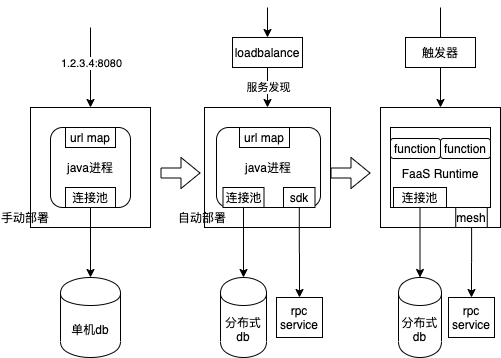

The diagram above was exported from draw.io. Its source (the exported page's mxGraphModel, read from the mxfile embedded in the PNG):
<mxGraphModel dx="1106" dy="860" grid="1" gridSize="10" guides="1" tooltips="1" connect="1" arrows="1" fold="1" page="1" pageScale="1" pageWidth="827" pageHeight="1169" math="0" shadow="0">
  <root>
    <mxCell id="0" />
    <mxCell id="1" parent="0" />
    <mxCell id="BW5oTEtr0TmtINGq36Nz-19" value="" style="rounded=0;whiteSpace=wrap;html=1;" vertex="1" parent="1">
      <mxGeometry x="530" y="210" width="120" height="120" as="geometry" />
    </mxCell>
    <mxCell id="BW5oTEtr0TmtINGq36Nz-39" value="" style="rounded=0;whiteSpace=wrap;html=1;" vertex="1" parent="1">
      <mxGeometry x="540" y="230" width="100" height="80" as="geometry" />
    </mxCell>
    <mxCell id="BW5oTEtr0TmtINGq36Nz-1" value="" style="rounded=0;whiteSpace=wrap;html=1;" vertex="1" parent="1">
      <mxGeometry x="180" y="210" width="120" height="120" as="geometry" />
    </mxCell>
    <mxCell id="BW5oTEtr0TmtINGq36Nz-2" value="java进程" style="rounded=1;whiteSpace=wrap;html=1;" vertex="1" parent="1">
      <mxGeometry x="200" y="230" width="80" height="80" as="geometry" />
    </mxCell>
    <mxCell id="BW5oTEtr0TmtINGq36Nz-3" value="单机db" style="shape=cylinder;whiteSpace=wrap;html=1;boundedLbl=1;backgroundOutline=1;" vertex="1" parent="1">
      <mxGeometry x="210" y="380" width="60" height="80" as="geometry" />
    </mxCell>
    <mxCell id="BW5oTEtr0TmtINGq36Nz-5" style="edgeStyle=orthogonalEdgeStyle;rounded=0;orthogonalLoop=1;jettySize=auto;html=1;entryX=0.5;entryY=0;entryDx=0;entryDy=0;" edge="1" parent="1" source="BW5oTEtr0TmtINGq36Nz-4" target="BW5oTEtr0TmtINGq36Nz-3">
      <mxGeometry relative="1" as="geometry" />
    </mxCell>
    <mxCell id="BW5oTEtr0TmtINGq36Nz-4" value="连接池" style="rounded=0;whiteSpace=wrap;html=1;" vertex="1" parent="1">
      <mxGeometry x="215" y="290" width="50" height="20" as="geometry" />
    </mxCell>
    <mxCell id="BW5oTEtr0TmtINGq36Nz-6" value="" style="endArrow=classic;html=1;entryX=0.5;entryY=0;entryDx=0;entryDy=0;" edge="1" parent="1" target="BW5oTEtr0TmtINGq36Nz-1">
      <mxGeometry width="50" height="50" relative="1" as="geometry">
        <mxPoint x="240" y="130" as="sourcePoint" />
        <mxPoint x="250" y="120" as="targetPoint" />
      </mxGeometry>
    </mxCell>
    <mxCell id="BW5oTEtr0TmtINGq36Nz-43" value="1.2.3.4:8080" style="edgeLabel;html=1;align=center;verticalAlign=middle;resizable=0;points=[];" vertex="1" connectable="0" parent="BW5oTEtr0TmtINGq36Nz-6">
      <mxGeometry x="-0.125" relative="1" as="geometry">
        <mxPoint as="offset" />
      </mxGeometry>
    </mxCell>
    <mxCell id="BW5oTEtr0TmtINGq36Nz-7" value="url map" style="rounded=0;whiteSpace=wrap;html=1;" vertex="1" parent="1">
      <mxGeometry x="215" y="230" width="50" height="20" as="geometry" />
    </mxCell>
    <mxCell id="BW5oTEtr0TmtINGq36Nz-8" value="" style="rounded=0;whiteSpace=wrap;html=1;" vertex="1" parent="1">
      <mxGeometry x="354" y="210" width="126" height="120" as="geometry" />
    </mxCell>
    <mxCell id="BW5oTEtr0TmtINGq36Nz-9" value="java进程" style="rounded=1;whiteSpace=wrap;html=1;" vertex="1" parent="1">
      <mxGeometry x="366" y="230" width="104" height="80" as="geometry" />
    </mxCell>
    <mxCell id="BW5oTEtr0TmtINGq36Nz-10" value="分布式db" style="shape=cylinder;whiteSpace=wrap;html=1;boundedLbl=1;backgroundOutline=1;" vertex="1" parent="1">
      <mxGeometry x="370" y="380" width="46" height="80" as="geometry" />
    </mxCell>
    <mxCell id="BW5oTEtr0TmtINGq36Nz-11" style="edgeStyle=orthogonalEdgeStyle;rounded=0;orthogonalLoop=1;jettySize=auto;html=1;entryX=0.5;entryY=0;entryDx=0;entryDy=0;" edge="1" source="BW5oTEtr0TmtINGq36Nz-12" target="BW5oTEtr0TmtINGq36Nz-10" parent="1">
      <mxGeometry relative="1" as="geometry" />
    </mxCell>
    <mxCell id="BW5oTEtr0TmtINGq36Nz-12" value="连接池" style="rounded=0;whiteSpace=wrap;html=1;" vertex="1" parent="1">
      <mxGeometry x="372.5" y="290" width="41" height="20" as="geometry" />
    </mxCell>
    <mxCell id="BW5oTEtr0TmtINGq36Nz-13" value="" style="endArrow=classic;html=1;entryX=0.5;entryY=0;entryDx=0;entryDy=0;" edge="1" target="BW5oTEtr0TmtINGq36Nz-16" parent="1">
      <mxGeometry width="50" height="50" relative="1" as="geometry">
        <mxPoint x="417" y="110" as="sourcePoint" />
        <mxPoint x="414" y="160" as="targetPoint" />
      </mxGeometry>
    </mxCell>
    <mxCell id="BW5oTEtr0TmtINGq36Nz-14" value="url map" style="rounded=0;whiteSpace=wrap;html=1;" vertex="1" parent="1">
      <mxGeometry x="389" y="230" width="50" height="20" as="geometry" />
    </mxCell>
    <mxCell id="BW5oTEtr0TmtINGq36Nz-17" style="edgeStyle=orthogonalEdgeStyle;rounded=0;orthogonalLoop=1;jettySize=auto;html=1;exitX=0.5;exitY=1;exitDx=0;exitDy=0;entryX=0.5;entryY=0;entryDx=0;entryDy=0;" edge="1" parent="1" source="BW5oTEtr0TmtINGq36Nz-16" target="BW5oTEtr0TmtINGq36Nz-8">
      <mxGeometry relative="1" as="geometry" />
    </mxCell>
    <mxCell id="BW5oTEtr0TmtINGq36Nz-18" value="服务发现" style="edgeLabel;html=1;align=center;verticalAlign=middle;resizable=0;points=[];" vertex="1" connectable="0" parent="BW5oTEtr0TmtINGq36Nz-17">
      <mxGeometry x="-0.05" relative="1" as="geometry">
        <mxPoint as="offset" />
      </mxGeometry>
    </mxCell>
    <mxCell id="BW5oTEtr0TmtINGq36Nz-16" value="loadbalance" style="rounded=0;whiteSpace=wrap;html=1;" vertex="1" parent="1">
      <mxGeometry x="382" y="140" width="70" height="30" as="geometry" />
    </mxCell>
    <mxCell id="BW5oTEtr0TmtINGq36Nz-21" value="分布式db" style="shape=cylinder;whiteSpace=wrap;html=1;boundedLbl=1;backgroundOutline=1;" vertex="1" parent="1">
      <mxGeometry x="548" y="380" width="43" height="80" as="geometry" />
    </mxCell>
    <mxCell id="BW5oTEtr0TmtINGq36Nz-22" style="edgeStyle=orthogonalEdgeStyle;rounded=0;orthogonalLoop=1;jettySize=auto;html=1;entryX=0.5;entryY=0;entryDx=0;entryDy=0;" edge="1" source="BW5oTEtr0TmtINGq36Nz-23" target="BW5oTEtr0TmtINGq36Nz-21" parent="1">
      <mxGeometry relative="1" as="geometry" />
    </mxCell>
    <mxCell id="BW5oTEtr0TmtINGq36Nz-23" value="连接池" style="rounded=0;whiteSpace=wrap;html=1;" vertex="1" parent="1">
      <mxGeometry x="543" y="290" width="53" height="20" as="geometry" />
    </mxCell>
    <mxCell id="BW5oTEtr0TmtINGq36Nz-24" value="" style="endArrow=classic;html=1;" edge="1" parent="1">
      <mxGeometry width="50" height="50" relative="1" as="geometry">
        <mxPoint x="590" y="110" as="sourcePoint" />
        <mxPoint x="590" y="160" as="targetPoint" />
      </mxGeometry>
    </mxCell>
    <mxCell id="BW5oTEtr0TmtINGq36Nz-26" style="edgeStyle=orthogonalEdgeStyle;rounded=0;orthogonalLoop=1;jettySize=auto;html=1;exitX=0.5;exitY=1;exitDx=0;exitDy=0;entryX=0.5;entryY=0;entryDx=0;entryDy=0;" edge="1" source="BW5oTEtr0TmtINGq36Nz-28" target="BW5oTEtr0TmtINGq36Nz-19" parent="1">
      <mxGeometry relative="1" as="geometry" />
    </mxCell>
    <mxCell id="BW5oTEtr0TmtINGq36Nz-28" value="触发器" style="rounded=0;whiteSpace=wrap;html=1;" vertex="1" parent="1">
      <mxGeometry x="555" y="140" width="70" height="30" as="geometry" />
    </mxCell>
    <mxCell id="BW5oTEtr0TmtINGq36Nz-30" value="手动部署" style="text;html=1;strokeColor=none;fillColor=none;align=center;verticalAlign=middle;whiteSpace=wrap;rounded=0;" vertex="1" parent="1">
      <mxGeometry x="150" y="310" width="50" height="20" as="geometry" />
    </mxCell>
    <mxCell id="BW5oTEtr0TmtINGq36Nz-33" value="自动部署" style="text;html=1;strokeColor=none;fillColor=none;align=center;verticalAlign=middle;whiteSpace=wrap;rounded=0;" vertex="1" parent="1">
      <mxGeometry x="325" y="310" width="54" height="20" as="geometry" />
    </mxCell>
    <mxCell id="BW5oTEtr0TmtINGq36Nz-37" value="function" style="rounded=1;whiteSpace=wrap;html=1;" vertex="1" parent="1">
      <mxGeometry x="540" y="241" width="50" height="20" as="geometry" />
    </mxCell>
    <mxCell id="BW5oTEtr0TmtINGq36Nz-38" value="function" style="rounded=1;whiteSpace=wrap;html=1;" vertex="1" parent="1">
      <mxGeometry x="590" y="241" width="50" height="20" as="geometry" />
    </mxCell>
    <mxCell id="BW5oTEtr0TmtINGq36Nz-40" value="FaaS Runtime" style="text;html=1;strokeColor=none;fillColor=none;align=center;verticalAlign=middle;whiteSpace=wrap;rounded=0;" vertex="1" parent="1">
      <mxGeometry x="550" y="266" width="80" height="20" as="geometry" />
    </mxCell>
    <mxCell id="BW5oTEtr0TmtINGq36Nz-41" value="" style="shape=flexArrow;endArrow=classic;html=1;" edge="1" parent="1">
      <mxGeometry width="50" height="50" relative="1" as="geometry">
        <mxPoint x="310" y="275.5" as="sourcePoint" />
        <mxPoint x="350" y="275.5" as="targetPoint" />
      </mxGeometry>
    </mxCell>
    <mxCell id="BW5oTEtr0TmtINGq36Nz-42" value="" style="shape=flexArrow;endArrow=classic;html=1;" edge="1" parent="1">
      <mxGeometry width="50" height="50" relative="1" as="geometry">
        <mxPoint x="480" y="275.5" as="sourcePoint" />
        <mxPoint x="520" y="275.5" as="targetPoint" />
      </mxGeometry>
    </mxCell>
    <mxCell id="BW5oTEtr0TmtINGq36Nz-44" value="rpc service" style="rounded=0;whiteSpace=wrap;html=1;" vertex="1" parent="1">
      <mxGeometry x="426" y="400" width="46" height="40" as="geometry" />
    </mxCell>
    <mxCell id="BW5oTEtr0TmtINGq36Nz-46" style="edgeStyle=orthogonalEdgeStyle;rounded=0;orthogonalLoop=1;jettySize=auto;html=1;entryX=0.5;entryY=0;entryDx=0;entryDy=0;" edge="1" parent="1" source="BW5oTEtr0TmtINGq36Nz-45" target="BW5oTEtr0TmtINGq36Nz-44">
      <mxGeometry relative="1" as="geometry" />
    </mxCell>
    <mxCell id="BW5oTEtr0TmtINGq36Nz-45" value="sdk" style="rounded=0;whiteSpace=wrap;html=1;" vertex="1" parent="1">
      <mxGeometry x="433" y="290" width="31.5" height="20" as="geometry" />
    </mxCell>
    <mxCell id="BW5oTEtr0TmtINGq36Nz-49" style="edgeStyle=orthogonalEdgeStyle;rounded=0;orthogonalLoop=1;jettySize=auto;html=1;" edge="1" parent="1" source="BW5oTEtr0TmtINGq36Nz-47" target="BW5oTEtr0TmtINGq36Nz-48">
      <mxGeometry relative="1" as="geometry" />
    </mxCell>
    <mxCell id="BW5oTEtr0TmtINGq36Nz-47" value="mesh" style="rounded=0;whiteSpace=wrap;html=1;" vertex="1" parent="1">
      <mxGeometry x="605.25" y="310" width="31.5" height="20" as="geometry" />
    </mxCell>
    <mxCell id="BW5oTEtr0TmtINGq36Nz-48" value="rpc service" style="rounded=0;whiteSpace=wrap;html=1;" vertex="1" parent="1">
      <mxGeometry x="598" y="400" width="46" height="40" as="geometry" />
    </mxCell>
  </root>
</mxGraphModel>